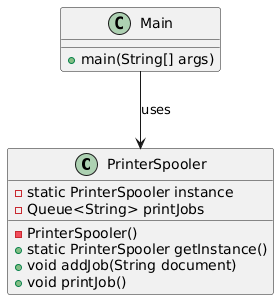

The diagram above was rendered by PlantUML. Its source (embedded in the PNG):
@startuml
class PrinterSpooler {
  - static PrinterSpooler instance
  - Queue<String> printJobs
  - PrinterSpooler()
  + static PrinterSpooler getInstance()
  + void addJob(String document)
  + void printJob()
}

class Main {
  + main(String[] args)
}

Main --> PrinterSpooler : uses
@enduml